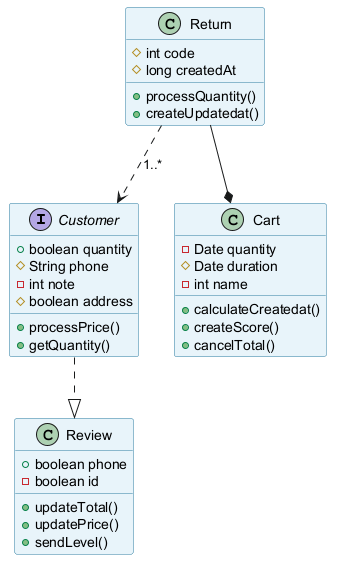

The diagram above was rendered by PlantUML. Its source (embedded in the PNG):
@startuml
skinparam backgroundColor #FFFFFF
skinparam classBackgroundColor #E8F4FA
skinparam classBorderColor #2C7DA0
interface Customer {
  +boolean quantity
  #String phone
  -int note
  #boolean address
  +processPrice()
  +getQuantity()
}
class Review {
  +boolean phone
  -boolean id
  +updateTotal()
  +updatePrice()
  +sendLevel()
}
class Cart {
  -Date quantity
  #Date duration
  -int name
  +calculateCreatedat()
  +createScore()
  +cancelTotal()
}
class Return {
  #int code
  #long createdAt
  +processQuantity()
  +createUpdatedat()
}
Return --* Cart
Customer ..|> Review
Return ..> Customer : "1..*"
@enduml